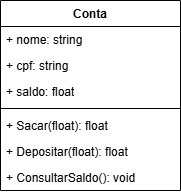

The diagram above was exported from draw.io. Its source (the exported page's mxGraphModel, read from the mxfile embedded in the PNG):
<mxGraphModel dx="1106" dy="605" grid="1" gridSize="10" guides="1" tooltips="1" connect="1" arrows="1" fold="1" page="1" pageScale="1" pageWidth="827" pageHeight="1169" math="0" shadow="0">
  <root>
    <mxCell id="0" />
    <mxCell id="1" parent="0" />
    <mxCell id="Gt4VXr8V6kiIaycun57o-1" value="Conta" style="swimlane;fontStyle=1;align=center;verticalAlign=top;childLayout=stackLayout;horizontal=1;startSize=26;horizontalStack=0;resizeParent=1;resizeParentMax=0;resizeLast=0;collapsible=1;marginBottom=0;whiteSpace=wrap;html=1;" vertex="1" parent="1">
      <mxGeometry x="330" y="260" width="180" height="190" as="geometry" />
    </mxCell>
    <mxCell id="Gt4VXr8V6kiIaycun57o-2" value="+ nome: string" style="text;strokeColor=none;fillColor=none;align=left;verticalAlign=top;spacingLeft=4;spacingRight=4;overflow=hidden;rotatable=0;points=[[0,0.5],[1,0.5]];portConstraint=eastwest;whiteSpace=wrap;html=1;" vertex="1" parent="Gt4VXr8V6kiIaycun57o-1">
      <mxGeometry y="26" width="180" height="26" as="geometry" />
    </mxCell>
    <mxCell id="Gt4VXr8V6kiIaycun57o-7" value="+ cpf: string" style="text;strokeColor=none;fillColor=none;align=left;verticalAlign=top;spacingLeft=4;spacingRight=4;overflow=hidden;rotatable=0;points=[[0,0.5],[1,0.5]];portConstraint=eastwest;whiteSpace=wrap;html=1;" vertex="1" parent="Gt4VXr8V6kiIaycun57o-1">
      <mxGeometry y="52" width="180" height="26" as="geometry" />
    </mxCell>
    <mxCell id="Gt4VXr8V6kiIaycun57o-6" value="+ saldo: float" style="text;strokeColor=none;fillColor=none;align=left;verticalAlign=top;spacingLeft=4;spacingRight=4;overflow=hidden;rotatable=0;points=[[0,0.5],[1,0.5]];portConstraint=eastwest;whiteSpace=wrap;html=1;" vertex="1" parent="Gt4VXr8V6kiIaycun57o-1">
      <mxGeometry y="78" width="180" height="26" as="geometry" />
    </mxCell>
    <mxCell id="Gt4VXr8V6kiIaycun57o-3" value="" style="line;strokeWidth=1;fillColor=none;align=left;verticalAlign=middle;spacingTop=-1;spacingLeft=3;spacingRight=3;rotatable=0;labelPosition=right;points=[];portConstraint=eastwest;strokeColor=inherit;" vertex="1" parent="Gt4VXr8V6kiIaycun57o-1">
      <mxGeometry y="104" width="180" height="8" as="geometry" />
    </mxCell>
    <mxCell id="Gt4VXr8V6kiIaycun57o-8" value="+ Sacar(float): float" style="text;strokeColor=none;fillColor=none;align=left;verticalAlign=top;spacingLeft=4;spacingRight=4;overflow=hidden;rotatable=0;points=[[0,0.5],[1,0.5]];portConstraint=eastwest;whiteSpace=wrap;html=1;" vertex="1" parent="Gt4VXr8V6kiIaycun57o-1">
      <mxGeometry y="112" width="180" height="26" as="geometry" />
    </mxCell>
    <mxCell id="Gt4VXr8V6kiIaycun57o-9" value="+ Depositar(float): float" style="text;strokeColor=none;fillColor=none;align=left;verticalAlign=top;spacingLeft=4;spacingRight=4;overflow=hidden;rotatable=0;points=[[0,0.5],[1,0.5]];portConstraint=eastwest;whiteSpace=wrap;html=1;" vertex="1" parent="Gt4VXr8V6kiIaycun57o-1">
      <mxGeometry y="138" width="180" height="26" as="geometry" />
    </mxCell>
    <mxCell id="Gt4VXr8V6kiIaycun57o-4" value="+ ConsultarSaldo(): void" style="text;strokeColor=none;fillColor=none;align=left;verticalAlign=top;spacingLeft=4;spacingRight=4;overflow=hidden;rotatable=0;points=[[0,0.5],[1,0.5]];portConstraint=eastwest;whiteSpace=wrap;html=1;" vertex="1" parent="Gt4VXr8V6kiIaycun57o-1">
      <mxGeometry y="164" width="180" height="26" as="geometry" />
    </mxCell>
  </root>
</mxGraphModel>